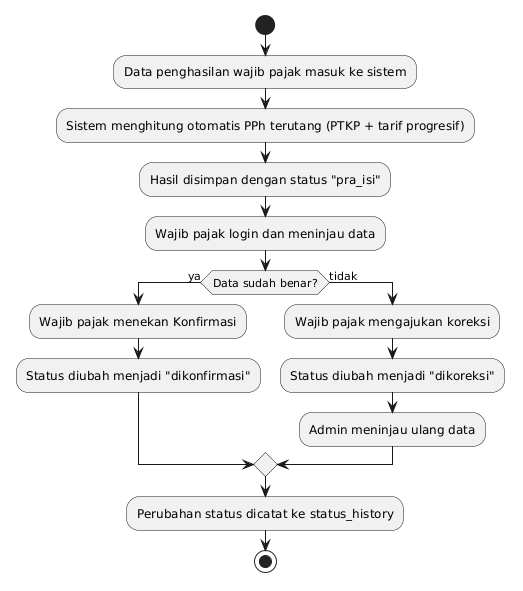

The diagram above was rendered by PlantUML. Its source (embedded in the PNG):
@startuml
start
:Data penghasilan wajib pajak masuk ke sistem;
:Sistem menghitung otomatis PPh terutang (PTKP + tarif progresif);
:Hasil disimpan dengan status "pra_isi";
:Wajib pajak login dan meninjau data;
if (Data sudah benar?) then (ya)
  :Wajib pajak menekan Konfirmasi;
  :Status diubah menjadi "dikonfirmasi";
else (tidak)
  :Wajib pajak mengajukan koreksi;
  :Status diubah menjadi "dikoreksi";
  :Admin meninjau ulang data;
endif
:Perubahan status dicatat ke status_history;
stop
@enduml